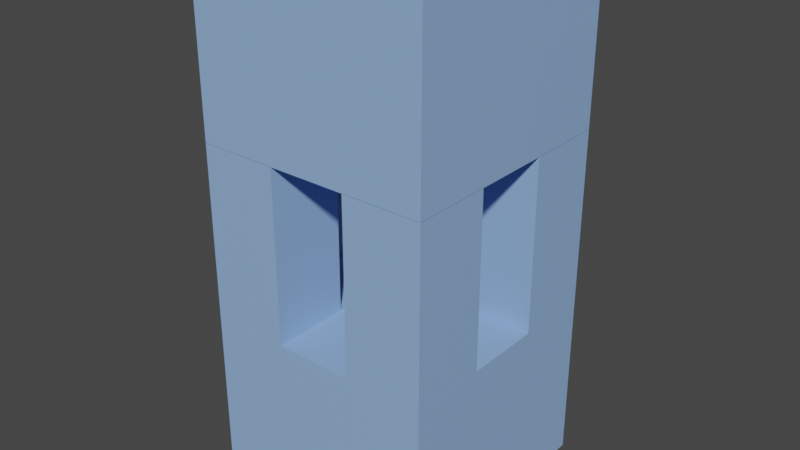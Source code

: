 # Source: HoleInWall.blend  (saved by Blender 2.93.20; exported with 4.5.12 LTS)
import bpy
from mathutils import Matrix  # noqa: F401  (used for matrix-valued properties, if any)

bpy.ops.wm.read_factory_settings(use_empty=True)
scene = bpy.context.scene
scene.name = 'Scene'

# ---- collections
col_collection = bpy.data.collections.new('Collection'); scene.collection.children.link(col_collection)

# ---- materials (node trees are filled in below, after node groups)
mat_holewallmaterial = bpy.data.materials.new('HoleWallMaterial')
mat_holewallmaterial.use_transparent_shadow = False

# ---- material node trees
mat_holewallmaterial.use_nodes = True; mat_holewallmaterial.node_tree.nodes.clear()
_N = mat_holewallmaterial.node_tree.nodes; _L = mat_holewallmaterial.node_tree.links
n0 = _N.new('ShaderNodeBsdfPrincipled'); n0.name = 'Principled BSDF'; n0.location = (10, 300)
n0.distribution = 'GGX'
n0.subsurface_method = 'BURLEY'
n0.inputs[0].default_value = (0.2822, 0.4621, 0.8, 1.0)
n0.inputs[3].default_value = 1.45
n0.inputs[27].default_value = (0.0, 0.0, 0.0, 1.0)
n0.inputs[28].default_value = 1.0
n1 = _N.new('ShaderNodeOutputMaterial'); n1.name = 'Material Output'; n1.location = (300, 300)
_L.new(n0.outputs[0], n1.inputs[0])
n1.is_active_output = True

# ---- world
world_world = bpy.data.worlds.new('World'); scene.world = world_world
world_world.use_nodes = True; world_world.node_tree.nodes.clear()
_N = world_world.node_tree.nodes; _L = world_world.node_tree.links
n0 = _N.new('ShaderNodeOutputWorld'); n0.name = 'World Output'; n0.location = (300, 300)
n1 = _N.new('ShaderNodeBackground'); n1.name = 'Background'; n1.location = (10, 300)
n1.inputs[0].default_value = (0.05088, 0.05088, 0.05088, 1.0)
_L.new(n1.outputs[0], n0.inputs[0])
n0.is_active_output = True
world_world.color = (0.05088, 0.05088, 0.05088)
world_world.use_sun_shadow = False
world_world.sun_shadow_jitter_overblur = 0.0

# ---- meshes
me_cube_001 = bpy.data.meshes.new('Cube.001')
me_cube_001.from_pydata([(-1.0, -1.0, -1.0), (-1.0, -1.0, 1.0), (-1.0, 1.0, -1.0), (-1.0, 1.0, 1.0), (1.0, -1.0, -1.0), (1.0, -1.0, 1.0), (1.0, 1.0, -1.0), (1.0, 1.0, 1.0)], [], [(0, 1, 3, 2), (2, 3, 7, 6), (6, 7, 5, 4), (4, 5, 1, 0), (2, 6, 4, 0), (7, 3, 1, 5)])
_uv = me_cube_001.uv_layers.new(name='UVMap')
_uv.uv.foreach_set('vector', [0.375, 0.0, 0.625, 0.0, 0.625, 0.25, 0.375, 0.25, 0.375, 0.25, 0.625, 0.25, 0.625, 0.5, 0.375, 0.5, 0.375, 0.5, 0.625, 0.5, 0.625, 0.75, 0.375, 0.75, 0.375, 0.75, 0.625, 0.75, 0.625, 1.0, 0.375, 1.0, 0.125, 0.5, 0.375, 0.5, 0.375, 0.75, 0.125, 0.75, 0.625, 0.5, 0.875, 0.5, 0.875, 0.75, 0.625, 0.75])
me_cube_001.materials.append(mat_holewallmaterial)
me_cube_001.use_remesh_fix_poles = True
me_cube_001.use_remesh_preserve_attributes = False
me_cube_001.update()
me_cube_002 = bpy.data.meshes.new('Cube.002')
me_cube_002.from_pydata([(-1.0, -1.0, -1.0), (-1.0, -1.0, 1.0), (-1.0, 1.0, -1.0), (-1.0, 1.0, 1.0), (1.0, -1.0, -1.0), (1.0, -1.0, 1.0), (1.0, 1.0, -1.0), (1.0, 1.0, 1.0)], [], [(0, 1, 3, 2), (2, 3, 7, 6), (6, 7, 5, 4), (4, 5, 1, 0), (2, 6, 4, 0), (7, 3, 1, 5)])
_uv = me_cube_002.uv_layers.new(name='UVMap')
_uv.uv.foreach_set('vector', [0.375, 0.0, 0.625, 0.0, 0.625, 0.25, 0.375, 0.25, 0.375, 0.25, 0.625, 0.25, 0.625, 0.5, 0.375, 0.5, 0.375, 0.5, 0.625, 0.5, 0.625, 0.75, 0.375, 0.75, 0.375, 0.75, 0.625, 0.75, 0.625, 1.0, 0.375, 1.0, 0.125, 0.5, 0.375, 0.5, 0.375, 0.75, 0.125, 0.75, 0.625, 0.5, 0.875, 0.5, 0.875, 0.75, 0.625, 0.75])
me_cube_002.materials.append(mat_holewallmaterial)
me_cube_002.use_remesh_fix_poles = True
me_cube_002.use_remesh_preserve_attributes = False
me_cube_002.update()
me_cube_003 = bpy.data.meshes.new('Cube.003')
me_cube_003.from_pydata([(-1.0, -1.0, -1.0), (-1.0, -1.0, 1.0), (-1.0, 1.0, -1.0), (-1.0, 1.0, 1.0), (1.0, -1.0, -1.0), (1.0, -1.0, 1.0), (1.0, 1.0, -1.0), (1.0, 1.0, 1.0)], [], [(0, 1, 3, 2), (2, 3, 7, 6), (6, 7, 5, 4), (4, 5, 1, 0), (2, 6, 4, 0), (7, 3, 1, 5)])
_uv = me_cube_003.uv_layers.new(name='UVMap')
_uv.uv.foreach_set('vector', [0.375, 0.0, 0.625, 0.0, 0.625, 0.25, 0.375, 0.25, 0.375, 0.25, 0.625, 0.25, 0.625, 0.5, 0.375, 0.5, 0.375, 0.5, 0.625, 0.5, 0.625, 0.75, 0.375, 0.75, 0.375, 0.75, 0.625, 0.75, 0.625, 1.0, 0.375, 1.0, 0.125, 0.5, 0.375, 0.5, 0.375, 0.75, 0.125, 0.75, 0.625, 0.5, 0.875, 0.5, 0.875, 0.75, 0.625, 0.75])
me_cube_003.materials.append(mat_holewallmaterial)
me_cube_003.use_remesh_fix_poles = True
me_cube_003.use_remesh_preserve_attributes = False
me_cube_003.update()
me_cube_004 = bpy.data.meshes.new('Cube.004')
me_cube_004.from_pydata([(-1.0, -1.0, -1.0), (-1.0, -1.0, 1.0), (-1.0, 1.0, -1.0), (-1.0, 1.0, 1.0), (1.0, -1.0, -1.0), (1.0, -1.0, 1.0), (1.0, 1.0, -1.0), (1.0, 1.0, 1.0)], [], [(0, 1, 3, 2), (2, 3, 7, 6), (6, 7, 5, 4), (4, 5, 1, 0), (2, 6, 4, 0), (7, 3, 1, 5)])
_uv = me_cube_004.uv_layers.new(name='UVMap')
_uv.uv.foreach_set('vector', [0.375, 0.0, 0.625, 0.0, 0.625, 0.25, 0.375, 0.25, 0.375, 0.25, 0.625, 0.25, 0.625, 0.5, 0.375, 0.5, 0.375, 0.5, 0.625, 0.5, 0.625, 0.75, 0.375, 0.75, 0.375, 0.75, 0.625, 0.75, 0.625, 1.0, 0.375, 1.0, 0.125, 0.5, 0.375, 0.5, 0.375, 0.75, 0.125, 0.75, 0.625, 0.5, 0.875, 0.5, 0.875, 0.75, 0.625, 0.75])
me_cube_004.materials.append(mat_holewallmaterial)
me_cube_004.use_remesh_fix_poles = True
me_cube_004.use_remesh_preserve_attributes = False
me_cube_004.update()
me_cube_005 = bpy.data.meshes.new('Cube.005')
me_cube_005.from_pydata([(-1.0, -1.0, -1.0), (-1.0, -1.0, 1.0), (-1.0, 1.0, -1.0), (-1.0, 1.0, 1.0), (1.0, -1.0, -1.0), (1.0, -1.0, 1.0), (1.0, 1.0, -1.0), (1.0, 1.0, 1.0)], [], [(0, 1, 3, 2), (2, 3, 7, 6), (6, 7, 5, 4), (4, 5, 1, 0), (2, 6, 4, 0), (7, 3, 1, 5)])
_uv = me_cube_005.uv_layers.new(name='UVMap')
_uv.uv.foreach_set('vector', [0.375, 0.0, 0.625, 0.0, 0.625, 0.25, 0.375, 0.25, 0.375, 0.25, 0.625, 0.25, 0.625, 0.5, 0.375, 0.5, 0.375, 0.5, 0.625, 0.5, 0.625, 0.75, 0.375, 0.75, 0.375, 0.75, 0.625, 0.75, 0.625, 1.0, 0.375, 1.0, 0.125, 0.5, 0.375, 0.5, 0.375, 0.75, 0.125, 0.75, 0.625, 0.5, 0.875, 0.5, 0.875, 0.75, 0.625, 0.75])
me_cube_005.materials.append(mat_holewallmaterial)
me_cube_005.use_remesh_fix_poles = True
me_cube_005.use_remesh_preserve_attributes = False
me_cube_005.update()
me_cube_006 = bpy.data.meshes.new('Cube.006')
me_cube_006.from_pydata([(-1.0, -1.0, -1.0), (-1.0, -1.0, 1.0), (-1.0, 1.0, -1.0), (-1.0, 1.0, 1.0), (1.0, -1.0, -1.0), (1.0, -1.0, 1.0), (1.0, 1.0, -1.0), (1.0, 1.0, 1.0)], [], [(0, 1, 3, 2), (2, 3, 7, 6), (6, 7, 5, 4), (4, 5, 1, 0), (2, 6, 4, 0), (7, 3, 1, 5)])
_uv = me_cube_006.uv_layers.new(name='UVMap')
_uv.uv.foreach_set('vector', [0.375, 0.0, 0.625, 0.0, 0.625, 0.25, 0.375, 0.25, 0.375, 0.25, 0.625, 0.25, 0.625, 0.5, 0.375, 0.5, 0.375, 0.5, 0.625, 0.5, 0.625, 0.75, 0.375, 0.75, 0.375, 0.75, 0.625, 0.75, 0.625, 1.0, 0.375, 1.0, 0.125, 0.5, 0.375, 0.5, 0.375, 0.75, 0.125, 0.75, 0.625, 0.5, 0.875, 0.5, 0.875, 0.75, 0.625, 0.75])
me_cube_006.materials.append(mat_holewallmaterial)
me_cube_006.use_remesh_fix_poles = True
me_cube_006.use_remesh_preserve_attributes = False
me_cube_006.update()
me_cube_007 = bpy.data.meshes.new('Cube.007')
me_cube_007.from_pydata([(-1.0, -1.0, -1.0), (-1.0, -1.0, 1.0), (-1.0, 1.0, -1.0), (-1.0, 1.0, 1.0), (1.0, -1.0, -1.0), (1.0, -1.0, 1.0), (1.0, 1.0, -1.0), (1.0, 1.0, 1.0)], [], [(0, 1, 3, 2), (2, 3, 7, 6), (6, 7, 5, 4), (4, 5, 1, 0), (2, 6, 4, 0), (7, 3, 1, 5)])
_uv = me_cube_007.uv_layers.new(name='UVMap')
_uv.uv.foreach_set('vector', [0.375, 0.0, 0.625, 0.0, 0.625, 0.25, 0.375, 0.25, 0.375, 0.25, 0.625, 0.25, 0.625, 0.5, 0.375, 0.5, 0.375, 0.5, 0.625, 0.5, 0.625, 0.75, 0.375, 0.75, 0.375, 0.75, 0.625, 0.75, 0.625, 1.0, 0.375, 1.0, 0.125, 0.5, 0.375, 0.5, 0.375, 0.75, 0.125, 0.75, 0.625, 0.5, 0.875, 0.5, 0.875, 0.75, 0.625, 0.75])
me_cube_007.materials.append(mat_holewallmaterial)
me_cube_007.use_remesh_fix_poles = True
me_cube_007.use_remesh_preserve_attributes = False
me_cube_007.update()
me_cube_008 = bpy.data.meshes.new('Cube.008')
me_cube_008.from_pydata([(-1.0, -1.0, -1.0), (-1.0, -1.0, 1.0), (-1.0, 1.0, -1.0), (-1.0, 1.0, 1.0), (1.0, -1.0, -1.0), (1.0, -1.0, 1.0), (1.0, 1.0, -1.0), (1.0, 1.0, 1.0)], [], [(0, 1, 3, 2), (2, 3, 7, 6), (6, 7, 5, 4), (4, 5, 1, 0), (2, 6, 4, 0), (7, 3, 1, 5)])
_uv = me_cube_008.uv_layers.new(name='UVMap')
_uv.uv.foreach_set('vector', [0.375, 0.0, 0.625, 0.0, 0.625, 0.25, 0.375, 0.25, 0.375, 0.25, 0.625, 0.25, 0.625, 0.5, 0.375, 0.5, 0.375, 0.5, 0.625, 0.5, 0.625, 0.75, 0.375, 0.75, 0.375, 0.75, 0.625, 0.75, 0.625, 1.0, 0.375, 1.0, 0.125, 0.5, 0.375, 0.5, 0.375, 0.75, 0.125, 0.75, 0.625, 0.5, 0.875, 0.5, 0.875, 0.75, 0.625, 0.75])
me_cube_008.materials.append(mat_holewallmaterial)
me_cube_008.use_remesh_fix_poles = True
me_cube_008.use_remesh_preserve_attributes = False
me_cube_008.update()
me_cube_009 = bpy.data.meshes.new('Cube.009')
me_cube_009.from_pydata([(-1.0, -1.0, -1.0), (-1.0, -1.0, 1.0), (-1.0, 1.0, -1.0), (-1.0, 1.0, 1.0), (1.0, -1.0, -1.0), (1.0, -1.0, 1.0), (1.0, 1.0, -1.0), (1.0, 1.0, 1.0)], [], [(0, 1, 3, 2), (2, 3, 7, 6), (6, 7, 5, 4), (4, 5, 1, 0), (2, 6, 4, 0), (7, 3, 1, 5)])
_uv = me_cube_009.uv_layers.new(name='UVMap')
_uv.uv.foreach_set('vector', [0.375, 0.0, 0.625, 0.0, 0.625, 0.25, 0.375, 0.25, 0.375, 0.25, 0.625, 0.25, 0.625, 0.5, 0.375, 0.5, 0.375, 0.5, 0.625, 0.5, 0.625, 0.75, 0.375, 0.75, 0.375, 0.75, 0.625, 0.75, 0.625, 1.0, 0.375, 1.0, 0.125, 0.5, 0.375, 0.5, 0.375, 0.75, 0.125, 0.75, 0.625, 0.5, 0.875, 0.5, 0.875, 0.75, 0.625, 0.75])
me_cube_009.materials.append(mat_holewallmaterial)
me_cube_009.use_remesh_fix_poles = True
me_cube_009.use_remesh_preserve_attributes = False
me_cube_009.update()
me_cube_010 = bpy.data.meshes.new('Cube.010')
me_cube_010.from_pydata([(-1.0, -1.0, -1.0), (-1.0, -1.0, 1.0), (-1.0, 1.0, -1.0), (-1.0, 1.0, 1.0), (1.0, -1.0, -1.0), (1.0, -1.0, 1.0), (1.0, 1.0, -1.0), (1.0, 1.0, 1.0)], [], [(0, 1, 3, 2), (2, 3, 7, 6), (6, 7, 5, 4), (4, 5, 1, 0), (2, 6, 4, 0), (7, 3, 1, 5)])
_uv = me_cube_010.uv_layers.new(name='UVMap')
_uv.uv.foreach_set('vector', [0.375, 0.0, 0.625, 0.0, 0.625, 0.25, 0.375, 0.25, 0.375, 0.25, 0.625, 0.25, 0.625, 0.5, 0.375, 0.5, 0.375, 0.5, 0.625, 0.5, 0.625, 0.75, 0.375, 0.75, 0.375, 0.75, 0.625, 0.75, 0.625, 1.0, 0.375, 1.0, 0.125, 0.5, 0.375, 0.5, 0.375, 0.75, 0.125, 0.75, 0.625, 0.5, 0.875, 0.5, 0.875, 0.75, 0.625, 0.75])
me_cube_010.materials.append(mat_holewallmaterial)
me_cube_010.use_remesh_fix_poles = True
me_cube_010.use_remesh_preserve_attributes = False
me_cube_010.update()
me_cube_012 = bpy.data.meshes.new('Cube.012')
me_cube_012.from_pydata([(-1.0, -1.0, -1.0), (-1.0, -1.0, 1.0), (-1.0, 1.0, -1.0), (-1.0, 1.0, 1.0), (1.0, -1.0, -1.0), (1.0, -1.0, 1.0), (1.0, 1.0, -1.0), (1.0, 1.0, 1.0)], [], [(0, 1, 3, 2), (2, 3, 7, 6), (6, 7, 5, 4), (4, 5, 1, 0), (2, 6, 4, 0), (7, 3, 1, 5)])
_uv = me_cube_012.uv_layers.new(name='UVMap')
_uv.uv.foreach_set('vector', [0.375, 0.0, 0.625, 0.0, 0.625, 0.25, 0.375, 0.25, 0.375, 0.25, 0.625, 0.25, 0.625, 0.5, 0.375, 0.5, 0.375, 0.5, 0.625, 0.5, 0.625, 0.75, 0.375, 0.75, 0.375, 0.75, 0.625, 0.75, 0.625, 1.0, 0.375, 1.0, 0.125, 0.5, 0.375, 0.5, 0.375, 0.75, 0.125, 0.75, 0.625, 0.5, 0.875, 0.5, 0.875, 0.75, 0.625, 0.75])
me_cube_012.materials.append(mat_holewallmaterial)
me_cube_012.use_remesh_fix_poles = True
me_cube_012.use_remesh_preserve_attributes = False
me_cube_012.update()
me_cube_017 = bpy.data.meshes.new('Cube.017')
me_cube_017.from_pydata([(-1.0, -1.0, -1.0), (-1.0, -1.0, 1.0), (-1.0, 1.0, -1.0), (-1.0, 1.0, 1.0), (1.0, -1.0, -1.0), (1.0, -1.0, 1.0), (1.0, 1.0, -1.0), (1.0, 1.0, 1.0)], [], [(0, 1, 3, 2), (2, 3, 7, 6), (6, 7, 5, 4), (4, 5, 1, 0), (2, 6, 4, 0), (7, 3, 1, 5)])
_uv = me_cube_017.uv_layers.new(name='UVMap')
_uv.uv.foreach_set('vector', [0.375, 0.0, 0.625, 0.0, 0.625, 0.25, 0.375, 0.25, 0.375, 0.25, 0.625, 0.25, 0.625, 0.5, 0.375, 0.5, 0.375, 0.5, 0.625, 0.5, 0.625, 0.75, 0.375, 0.75, 0.375, 0.75, 0.625, 0.75, 0.625, 1.0, 0.375, 1.0, 0.125, 0.5, 0.375, 0.5, 0.375, 0.75, 0.125, 0.75, 0.625, 0.5, 0.875, 0.5, 0.875, 0.75, 0.625, 0.75])
me_cube_017.materials.append(mat_holewallmaterial)
me_cube_017.use_remesh_fix_poles = True
me_cube_017.use_remesh_preserve_attributes = False
me_cube_017.update()
me_cube_018 = bpy.data.meshes.new('Cube.018')
me_cube_018.from_pydata([(-1.0, -1.0, -1.0), (-1.0, -1.0, 1.0), (-1.0, 1.0, -1.0), (-1.0, 1.0, 1.0), (1.0, -1.0, -1.0), (1.0, -1.0, 1.0), (1.0, 1.0, -1.0), (1.0, 1.0, 1.0)], [], [(0, 1, 3, 2), (2, 3, 7, 6), (6, 7, 5, 4), (4, 5, 1, 0), (2, 6, 4, 0), (7, 3, 1, 5)])
_uv = me_cube_018.uv_layers.new(name='UVMap')
_uv.uv.foreach_set('vector', [0.375, 0.0, 0.625, 0.0, 0.625, 0.25, 0.375, 0.25, 0.375, 0.25, 0.625, 0.25, 0.625, 0.5, 0.375, 0.5, 0.375, 0.5, 0.625, 0.5, 0.625, 0.75, 0.375, 0.75, 0.375, 0.75, 0.625, 0.75, 0.625, 1.0, 0.375, 1.0, 0.125, 0.5, 0.375, 0.5, 0.375, 0.75, 0.125, 0.75, 0.625, 0.5, 0.875, 0.5, 0.875, 0.75, 0.625, 0.75])
me_cube_018.materials.append(mat_holewallmaterial)
me_cube_018.use_remesh_fix_poles = True
me_cube_018.use_remesh_preserve_attributes = False
me_cube_018.update()
me_cube_019 = bpy.data.meshes.new('Cube.019')
me_cube_019.from_pydata([(-1.0, -1.0, -1.0), (-1.0, -1.0, 1.0), (-1.0, 1.0, -1.0), (-1.0, 1.0, 1.0), (1.0, -1.0, -1.0), (1.0, -1.0, 1.0), (1.0, 1.0, -1.0), (1.0, 1.0, 1.0)], [], [(0, 1, 3, 2), (2, 3, 7, 6), (6, 7, 5, 4), (4, 5, 1, 0), (2, 6, 4, 0), (7, 3, 1, 5)])
_uv = me_cube_019.uv_layers.new(name='UVMap')
_uv.uv.foreach_set('vector', [0.375, 0.0, 0.625, 0.0, 0.625, 0.25, 0.375, 0.25, 0.375, 0.25, 0.625, 0.25, 0.625, 0.5, 0.375, 0.5, 0.375, 0.5, 0.625, 0.5, 0.625, 0.75, 0.375, 0.75, 0.375, 0.75, 0.625, 0.75, 0.625, 1.0, 0.375, 1.0, 0.125, 0.5, 0.375, 0.5, 0.375, 0.75, 0.125, 0.75, 0.625, 0.5, 0.875, 0.5, 0.875, 0.75, 0.625, 0.75])
me_cube_019.materials.append(mat_holewallmaterial)
me_cube_019.use_remesh_fix_poles = True
me_cube_019.use_remesh_preserve_attributes = False
me_cube_019.update()
me_cube_020 = bpy.data.meshes.new('Cube.020')
me_cube_020.from_pydata([(-1.0, -1.0, -1.0), (-1.0, -1.0, 1.0), (-1.0, 1.0, -1.0), (-1.0, 1.0, 1.0), (1.0, -1.0, -1.0), (1.0, -1.0, 1.0), (1.0, 1.0, -1.0), (1.0, 1.0, 1.0)], [], [(0, 1, 3, 2), (2, 3, 7, 6), (6, 7, 5, 4), (4, 5, 1, 0), (2, 6, 4, 0), (7, 3, 1, 5)])
_uv = me_cube_020.uv_layers.new(name='UVMap')
_uv.uv.foreach_set('vector', [0.375, 0.0, 0.625, 0.0, 0.625, 0.25, 0.375, 0.25, 0.375, 0.25, 0.625, 0.25, 0.625, 0.5, 0.375, 0.5, 0.375, 0.5, 0.625, 0.5, 0.625, 0.75, 0.375, 0.75, 0.375, 0.75, 0.625, 0.75, 0.625, 1.0, 0.375, 1.0, 0.125, 0.5, 0.375, 0.5, 0.375, 0.75, 0.125, 0.75, 0.625, 0.5, 0.875, 0.5, 0.875, 0.75, 0.625, 0.75])
me_cube_020.materials.append(mat_holewallmaterial)
me_cube_020.use_remesh_fix_poles = True
me_cube_020.use_remesh_preserve_attributes = False
me_cube_020.update()
me_cube_021 = bpy.data.meshes.new('Cube.021')
me_cube_021.from_pydata([(-1.0, -1.0, -1.0), (-1.0, -1.0, 1.0), (-1.0, 1.0, -1.0), (-1.0, 1.0, 1.0), (1.0, -1.0, -1.0), (1.0, -1.0, 1.0), (1.0, 1.0, -1.0), (1.0, 1.0, 1.0)], [], [(0, 1, 3, 2), (2, 3, 7, 6), (6, 7, 5, 4), (4, 5, 1, 0), (2, 6, 4, 0), (7, 3, 1, 5)])
_uv = me_cube_021.uv_layers.new(name='UVMap')
_uv.uv.foreach_set('vector', [0.375, 0.0, 0.625, 0.0, 0.625, 0.25, 0.375, 0.25, 0.375, 0.25, 0.625, 0.25, 0.625, 0.5, 0.375, 0.5, 0.375, 0.5, 0.625, 0.5, 0.625, 0.75, 0.375, 0.75, 0.375, 0.75, 0.625, 0.75, 0.625, 1.0, 0.375, 1.0, 0.125, 0.5, 0.375, 0.5, 0.375, 0.75, 0.125, 0.75, 0.625, 0.5, 0.875, 0.5, 0.875, 0.75, 0.625, 0.75])
me_cube_021.materials.append(mat_holewallmaterial)
me_cube_021.use_remesh_fix_poles = True
me_cube_021.use_remesh_preserve_attributes = False
me_cube_021.update()
me_cube_022 = bpy.data.meshes.new('Cube.022')
me_cube_022.from_pydata([(-1.0, -1.0, -1.0), (-1.0, -1.0, 1.0), (-1.0, 1.0, -1.0), (-1.0, 1.0, 1.0), (1.0, -1.0, -1.0), (1.0, -1.0, 1.0), (1.0, 1.0, -1.0), (1.0, 1.0, 1.0)], [], [(0, 1, 3, 2), (2, 3, 7, 6), (6, 7, 5, 4), (4, 5, 1, 0), (2, 6, 4, 0), (7, 3, 1, 5)])
_uv = me_cube_022.uv_layers.new(name='UVMap')
_uv.uv.foreach_set('vector', [0.375, 0.0, 0.625, 0.0, 0.625, 0.25, 0.375, 0.25, 0.375, 0.25, 0.625, 0.25, 0.625, 0.5, 0.375, 0.5, 0.375, 0.5, 0.625, 0.5, 0.625, 0.75, 0.375, 0.75, 0.375, 0.75, 0.625, 0.75, 0.625, 1.0, 0.375, 1.0, 0.125, 0.5, 0.375, 0.5, 0.375, 0.75, 0.125, 0.75, 0.625, 0.5, 0.875, 0.5, 0.875, 0.75, 0.625, 0.75])
me_cube_022.materials.append(mat_holewallmaterial)
me_cube_022.use_remesh_fix_poles = True
me_cube_022.use_remesh_preserve_attributes = False
me_cube_022.update()
me_cube_023 = bpy.data.meshes.new('Cube.023')
me_cube_023.from_pydata([(-1.0, -1.0, -1.0), (-1.0, -1.0, 1.0), (-1.0, 1.0, -1.0), (-1.0, 1.0, 1.0), (1.0, -1.0, -1.0), (1.0, -1.0, 1.0), (1.0, 1.0, -1.0), (1.0, 1.0, 1.0)], [], [(0, 1, 3, 2), (2, 3, 7, 6), (6, 7, 5, 4), (4, 5, 1, 0), (2, 6, 4, 0), (7, 3, 1, 5)])
_uv = me_cube_023.uv_layers.new(name='UVMap')
_uv.uv.foreach_set('vector', [0.375, 0.0, 0.625, 0.0, 0.625, 0.25, 0.375, 0.25, 0.375, 0.25, 0.625, 0.25, 0.625, 0.5, 0.375, 0.5, 0.375, 0.5, 0.625, 0.5, 0.625, 0.75, 0.375, 0.75, 0.375, 0.75, 0.625, 0.75, 0.625, 1.0, 0.375, 1.0, 0.125, 0.5, 0.375, 0.5, 0.375, 0.75, 0.125, 0.75, 0.625, 0.5, 0.875, 0.5, 0.875, 0.75, 0.625, 0.75])
me_cube_023.materials.append(mat_holewallmaterial)
me_cube_023.use_remesh_fix_poles = True
me_cube_023.use_remesh_preserve_attributes = False
me_cube_023.update()
me_cube_024 = bpy.data.meshes.new('Cube.024')
me_cube_024.from_pydata([(-1.0, -1.0, -1.0), (-1.0, -1.0, 1.0), (-1.0, 1.0, -1.0), (-1.0, 1.0, 1.0), (1.0, -1.0, -1.0), (1.0, -1.0, 1.0), (1.0, 1.0, -1.0), (1.0, 1.0, 1.0)], [], [(0, 1, 3, 2), (2, 3, 7, 6), (6, 7, 5, 4), (4, 5, 1, 0), (2, 6, 4, 0), (7, 3, 1, 5)])
_uv = me_cube_024.uv_layers.new(name='UVMap')
_uv.uv.foreach_set('vector', [0.375, 0.0, 0.625, 0.0, 0.625, 0.25, 0.375, 0.25, 0.375, 0.25, 0.625, 0.25, 0.625, 0.5, 0.375, 0.5, 0.375, 0.5, 0.625, 0.5, 0.625, 0.75, 0.375, 0.75, 0.375, 0.75, 0.625, 0.75, 0.625, 1.0, 0.375, 1.0, 0.125, 0.5, 0.375, 0.5, 0.375, 0.75, 0.125, 0.75, 0.625, 0.5, 0.875, 0.5, 0.875, 0.75, 0.625, 0.75])
me_cube_024.materials.append(mat_holewallmaterial)
me_cube_024.use_remesh_fix_poles = True
me_cube_024.use_remesh_preserve_attributes = False
me_cube_024.update()
me_cube_025 = bpy.data.meshes.new('Cube.025')
me_cube_025.from_pydata([(-1.0, -1.0, -1.0), (-1.0, -1.0, 1.0), (-1.0, 1.0, -1.0), (-1.0, 1.0, 1.0), (1.0, -1.0, -1.0), (1.0, -1.0, 1.0), (1.0, 1.0, -1.0), (1.0, 1.0, 1.0)], [], [(0, 1, 3, 2), (2, 3, 7, 6), (6, 7, 5, 4), (4, 5, 1, 0), (2, 6, 4, 0), (7, 3, 1, 5)])
_uv = me_cube_025.uv_layers.new(name='UVMap')
_uv.uv.foreach_set('vector', [0.375, 0.0, 0.625, 0.0, 0.625, 0.25, 0.375, 0.25, 0.375, 0.25, 0.625, 0.25, 0.625, 0.5, 0.375, 0.5, 0.375, 0.5, 0.625, 0.5, 0.625, 0.75, 0.375, 0.75, 0.375, 0.75, 0.625, 0.75, 0.625, 1.0, 0.375, 1.0, 0.125, 0.5, 0.375, 0.5, 0.375, 0.75, 0.125, 0.75, 0.625, 0.5, 0.875, 0.5, 0.875, 0.75, 0.625, 0.75])
me_cube_025.materials.append(mat_holewallmaterial)
me_cube_025.use_remesh_fix_poles = True
me_cube_025.use_remesh_preserve_attributes = False
me_cube_025.update()
me_cube_026 = bpy.data.meshes.new('Cube.026')
me_cube_026.from_pydata([(-1.0, -1.0, -1.0), (-1.0, -1.0, 1.0), (-1.0, 1.0, -1.0), (-1.0, 1.0, 1.0), (1.0, -1.0, -1.0), (1.0, -1.0, 1.0), (1.0, 1.0, -1.0), (1.0, 1.0, 1.0)], [], [(0, 1, 3, 2), (2, 3, 7, 6), (6, 7, 5, 4), (4, 5, 1, 0), (2, 6, 4, 0), (7, 3, 1, 5)])
_uv = me_cube_026.uv_layers.new(name='UVMap')
_uv.uv.foreach_set('vector', [0.375, 0.0, 0.625, 0.0, 0.625, 0.25, 0.375, 0.25, 0.375, 0.25, 0.625, 0.25, 0.625, 0.5, 0.375, 0.5, 0.375, 0.5, 0.625, 0.5, 0.625, 0.75, 0.375, 0.75, 0.375, 0.75, 0.625, 0.75, 0.625, 1.0, 0.375, 1.0, 0.125, 0.5, 0.375, 0.5, 0.375, 0.75, 0.125, 0.75, 0.625, 0.5, 0.875, 0.5, 0.875, 0.75, 0.625, 0.75])
me_cube_026.materials.append(mat_holewallmaterial)
me_cube_026.use_remesh_fix_poles = True
me_cube_026.use_remesh_preserve_attributes = False
me_cube_026.update()
me_cube_027 = bpy.data.meshes.new('Cube.027')
me_cube_027.from_pydata([(-1.0, -1.0, -1.0), (-1.0, -1.0, 1.0), (-1.0, 1.0, -1.0), (-1.0, 1.0, 1.0), (1.0, -1.0, -1.0), (1.0, -1.0, 1.0), (1.0, 1.0, -1.0), (1.0, 1.0, 1.0)], [], [(0, 1, 3, 2), (2, 3, 7, 6), (6, 7, 5, 4), (4, 5, 1, 0), (2, 6, 4, 0), (7, 3, 1, 5)])
_uv = me_cube_027.uv_layers.new(name='UVMap')
_uv.uv.foreach_set('vector', [0.375, 0.0, 0.625, 0.0, 0.625, 0.25, 0.375, 0.25, 0.375, 0.25, 0.625, 0.25, 0.625, 0.5, 0.375, 0.5, 0.375, 0.5, 0.625, 0.5, 0.625, 0.75, 0.375, 0.75, 0.375, 0.75, 0.625, 0.75, 0.625, 1.0, 0.375, 1.0, 0.125, 0.5, 0.375, 0.5, 0.375, 0.75, 0.125, 0.75, 0.625, 0.5, 0.875, 0.5, 0.875, 0.75, 0.625, 0.75])
me_cube_027.materials.append(mat_holewallmaterial)
me_cube_027.use_remesh_fix_poles = True
me_cube_027.use_remesh_preserve_attributes = False
me_cube_027.update()

# ---- objects
ob_cube = bpy.data.objects.new('Cube', me_cube_001)
ob_cube_001 = bpy.data.objects.new('Cube.001', me_cube_002)
ob_cube_002 = bpy.data.objects.new('Cube.002', me_cube_003)
ob_cube_003 = bpy.data.objects.new('Cube.003', me_cube_004)
ob_cube_004 = bpy.data.objects.new('Cube.004', me_cube_005)
ob_cube_005 = bpy.data.objects.new('Cube.005', me_cube_006)
ob_cube_006 = bpy.data.objects.new('Cube.006', me_cube_007)
ob_cube_007 = bpy.data.objects.new('Cube.007', me_cube_008)
ob_cube_008 = bpy.data.objects.new('Cube.008', me_cube_009)
ob_cube_009 = bpy.data.objects.new('Cube.009', me_cube_010)
ob_cube_011 = bpy.data.objects.new('Cube.011', me_cube_012)
ob_cube_016 = bpy.data.objects.new('Cube.016', me_cube_017)
ob_cube_017 = bpy.data.objects.new('Cube.017', me_cube_018)
ob_cube_018 = bpy.data.objects.new('Cube.018', me_cube_019)
ob_cube_019 = bpy.data.objects.new('Cube.019', me_cube_020)
ob_cube_020 = bpy.data.objects.new('Cube.020', me_cube_021)
ob_cube_021 = bpy.data.objects.new('Cube.021', me_cube_022)
ob_cube_022 = bpy.data.objects.new('Cube.022', me_cube_023)
ob_cube_023 = bpy.data.objects.new('Cube.023', me_cube_024)
ob_cube_024 = bpy.data.objects.new('Cube.024', me_cube_025)
ob_cube_025 = bpy.data.objects.new('Cube.025', me_cube_026)
ob_cube_026 = bpy.data.objects.new('Cube.026', me_cube_027)

# ---- transforms, parenting, visibility, modifiers, constraints
ob_cube.location = (3.333, 3.333, 3.248)
ob_cube.scale = (1.667, 1.667, 3.674)
ob_cube_001.location = (3.333, 0.0, 3.248)
ob_cube_001.scale = (1.667, 1.667, 3.674)
ob_cube_002.location = (3.333, -3.333, 3.248)
ob_cube_002.scale = (1.667, 1.667, 3.674)
ob_cube_003.location = (0.0, 0.0, 3.281)
ob_cube_003.scale = (1.667, 1.667, 3.674)
ob_cube_004.location = (-3.333, 0.0, 3.281)
ob_cube_004.scale = (1.667, 1.667, 3.674)
ob_cube_005.location = (0.0, -3.333, 3.248)
ob_cube_005.scale = (1.667, 1.667, 3.674)
ob_cube_006.location = (0.0, 3.333, 3.248)
ob_cube_006.scale = (1.667, 1.667, 3.674)
ob_cube_007.location = (-3.333, -3.333, 3.248)
ob_cube_007.scale = (1.667, 1.667, 3.674)
ob_cube_008.location = (-3.333, 3.333, 3.248)
ob_cube_008.scale = (1.667, 1.667, 3.674)
ob_cube_009.location = (3.333, 3.333, 10.6)
ob_cube_009.scale = (1.667, 1.667, 3.674)
ob_cube_011.location = (3.333, -3.333, 10.6)
ob_cube_011.scale = (1.667, 1.667, 3.674)
ob_cube_016.location = (-3.333, -3.333, 10.6)
ob_cube_016.scale = (1.667, 1.667, 3.674)
ob_cube_017.location = (-3.333, 3.333, 10.6)
ob_cube_017.scale = (1.667, 1.667, 3.674)
ob_cube_018.location = (3.333, 3.333, 17.94)
ob_cube_018.scale = (1.667, 1.667, 3.674)
ob_cube_019.location = (3.333, 0.0, 17.94)
ob_cube_019.scale = (1.667, 1.667, 3.674)
ob_cube_020.location = (3.333, -3.333, 17.94)
ob_cube_020.scale = (1.667, 1.667, 3.674)
ob_cube_021.location = (0.0, 0.0, 17.94)
ob_cube_021.scale = (1.667, 1.667, 3.674)
ob_cube_022.location = (-3.333, 0.0, 17.94)
ob_cube_022.scale = (1.667, 1.667, 3.674)
ob_cube_023.location = (0.0, -3.333, 17.94)
ob_cube_023.scale = (1.667, 1.667, 3.674)
ob_cube_024.location = (0.0, 3.333, 17.94)
ob_cube_024.scale = (1.667, 1.667, 3.674)
ob_cube_025.location = (-3.333, -3.333, 17.94)
ob_cube_025.scale = (1.667, 1.667, 3.674)
ob_cube_026.location = (-3.333, 3.333, 17.94)
ob_cube_026.scale = (1.667, 1.667, 3.674)

# ---- collection membership
col_collection.objects.link(ob_cube)
col_collection.objects.link(ob_cube_001)
col_collection.objects.link(ob_cube_002)
col_collection.objects.link(ob_cube_003)
col_collection.objects.link(ob_cube_004)
col_collection.objects.link(ob_cube_005)
col_collection.objects.link(ob_cube_006)
col_collection.objects.link(ob_cube_007)
col_collection.objects.link(ob_cube_008)
col_collection.objects.link(ob_cube_009)
col_collection.objects.link(ob_cube_011)
col_collection.objects.link(ob_cube_016)
col_collection.objects.link(ob_cube_017)
col_collection.objects.link(ob_cube_018)
col_collection.objects.link(ob_cube_019)
col_collection.objects.link(ob_cube_020)
col_collection.objects.link(ob_cube_021)
col_collection.objects.link(ob_cube_022)
col_collection.objects.link(ob_cube_023)
col_collection.objects.link(ob_cube_024)
col_collection.objects.link(ob_cube_025)
col_collection.objects.link(ob_cube_026)

# ---- scene / render settings (as saved in the file)
scene.frame_start = 1; scene.frame_end = 250; scene.frame_set(1)
scene.render.engine = 'BLENDER_EEVEE_NEXT'
scene.cycles.use_denoising = False
scene.cycles.samples = 128
scene.cycles.sampling_pattern = 'TABULATED_SOBOL'
scene.cycles.use_adaptive_sampling = False
scene.cycles.use_light_tree = False
scene.view_settings.view_transform = 'Filmic'
bpy.context.view_layer.update()

# ---- added for rendering (the .blend has no active camera and no usable light): camera, sun
cam_auto = bpy.data.cameras.new('AutoCamera')
cam_auto.lens = 50.0
cam_auto.sensor_width = 36.0
cam_auto.clip_end = 1000.0
ob_auto_camera = bpy.data.objects.new('AutoCamera', cam_auto)
scene.collection.objects.link(ob_auto_camera)
ob_auto_camera.location = (24.2323, -29.0787, 29.9815)
ob_auto_camera.rotation_euler = (1.09748, -7.21219e-08, 0.694738)
scene.camera = ob_auto_camera
light_auto_sun = bpy.data.lights.new('AutoSun', 'SUN')
light_auto_sun.energy = 3.0
light_auto_sun.angle = 0.0523599
ob_auto_sun = bpy.data.objects.new('AutoSun', light_auto_sun)
scene.collection.objects.link(ob_auto_sun)
ob_auto_sun.rotation_euler = (0.872665, 0.174533, 0.523599)
bpy.context.view_layer.update()

